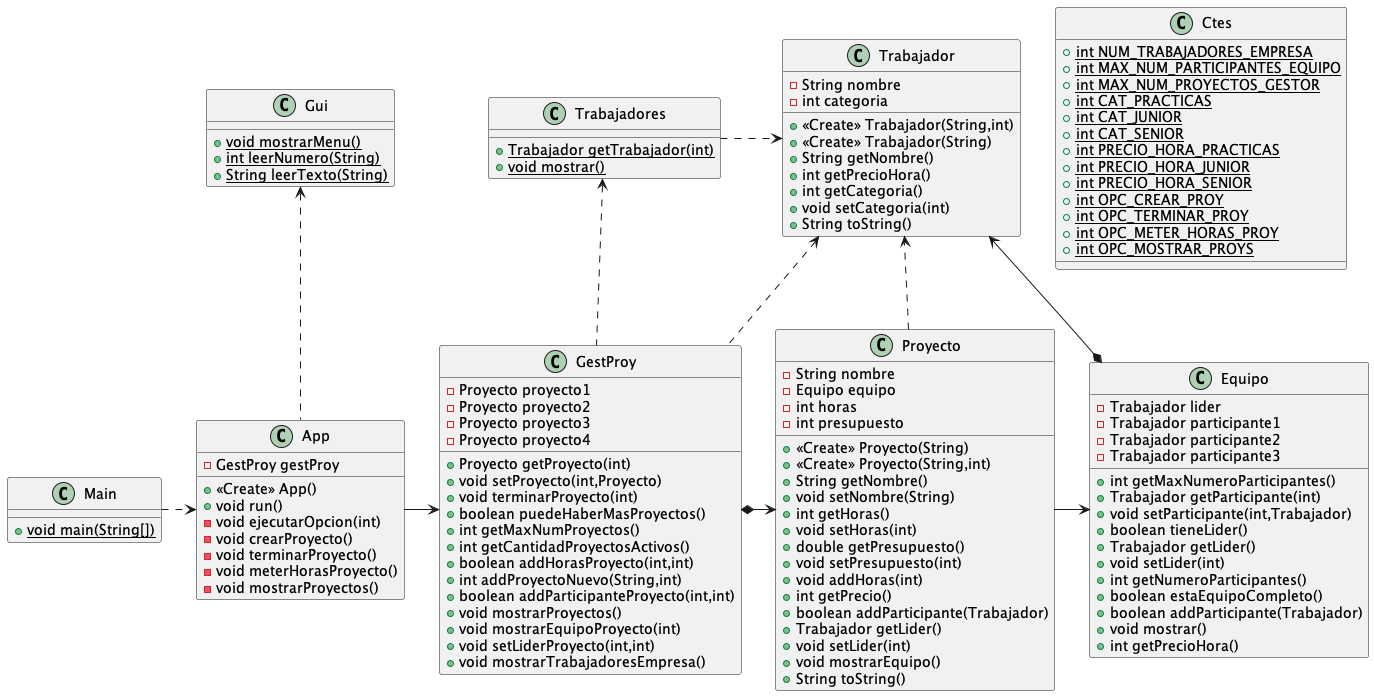

The diagram above was rendered by PlantUML. Its source (embedded in the PNG):
@startuml
class App {
- GestProy gestProy
+ <<Create>> App()
+ void run()
- void ejecutarOpcion(int)
- void crearProyecto()
- void terminarProyecto()
- void meterHorasProyecto()
- void mostrarProyectos()
}
class Trabajadores {
+ {static} Trabajador getTrabajador(int)
+ {static} void mostrar()
}
class Ctes {
+ {static} int NUM_TRABAJADORES_EMPRESA
+ {static} int MAX_NUM_PARTICIPANTES_EQUIPO
+ {static} int MAX_NUM_PROYECTOS_GESTOR
+ {static} int CAT_PRACTICAS
+ {static} int CAT_JUNIOR
+ {static} int CAT_SENIOR
+ {static} int PRECIO_HORA_PRACTICAS
+ {static} int PRECIO_HORA_JUNIOR
+ {static} int PRECIO_HORA_SENIOR
+ {static} int OPC_CREAR_PROY
+ {static} int OPC_TERMINAR_PROY
+ {static} int OPC_METER_HORAS_PROY
+ {static} int OPC_MOSTRAR_PROYS
}
class Equipo {
- Trabajador lider
- Trabajador participante1
- Trabajador participante2
- Trabajador participante3
+ int getMaxNumeroParticipantes()
+ Trabajador getParticipante(int)
+ void setParticipante(int,Trabajador)
+ boolean tieneLider()
+ Trabajador getLider()
+ void setLider(int)
+ int getNumeroParticipantes()
+ boolean estaEquipoCompleto()
+ boolean addParticipante(Trabajador)
+ void mostrar()
+ int getPrecioHora()
}
class Main {
+ {static} void main(String[])
}
class GestProy {
- Proyecto proyecto1
- Proyecto proyecto2
- Proyecto proyecto3
- Proyecto proyecto4
+ Proyecto getProyecto(int)
+ void setProyecto(int,Proyecto)
+ void terminarProyecto(int)
+ boolean puedeHaberMasProyectos()
+ int getMaxNumProyectos()
+ int getCantidadProyectosActivos()
+ boolean addHorasProyecto(int,int)
+ int addProyectoNuevo(String,int)
+ boolean addParticipanteProyecto(int,int)
+ void mostrarProyectos()
+ void mostrarEquipoProyecto(int)
+ void setLiderProyecto(int,int)
+ void mostrarTrabajadoresEmpresa()
}
class Proyecto {
- String nombre
- Equipo equipo
- int horas
- int presupuesto
+ <<Create>> Proyecto(String)
+ <<Create>> Proyecto(String,int)
+ String getNombre()
+ void setNombre(String)
+ int getHoras()
+ void setHoras(int)
+ double getPresupuesto()
+ void setPresupuesto(int)
+ void addHoras(int)
+ int getPrecio()
+ boolean addParticipante(Trabajador)
+ Trabajador getLider()
+ void setLider(int)
+ void mostrarEquipo()
+ String toString()
}
class Gui {
+ {static} void mostrarMenu()
+ {static} int leerNumero(String)
+ {static} String leerTexto(String)
}
class Trabajador {
- String nombre
- int categoria
+ <<Create>> Trabajador(String,int)
+ <<Create>> Trabajador(String)
+ String getNombre()
+ int getPrecioHora()
+ int getCategoria()
+ void setCategoria(int)
+ String toString()
}
Main .right.> App
App -right-> GestProy
App .up.> Gui
Trabajadores .right.> Trabajador
GestProy *-right> Proyecto
Proyecto -right-> Equipo
Equipo *-> Trabajador
GestProy .up.> Trabajadores
GestProy .up.> Trabajador
Proyecto ..> Trabajador
@enduml